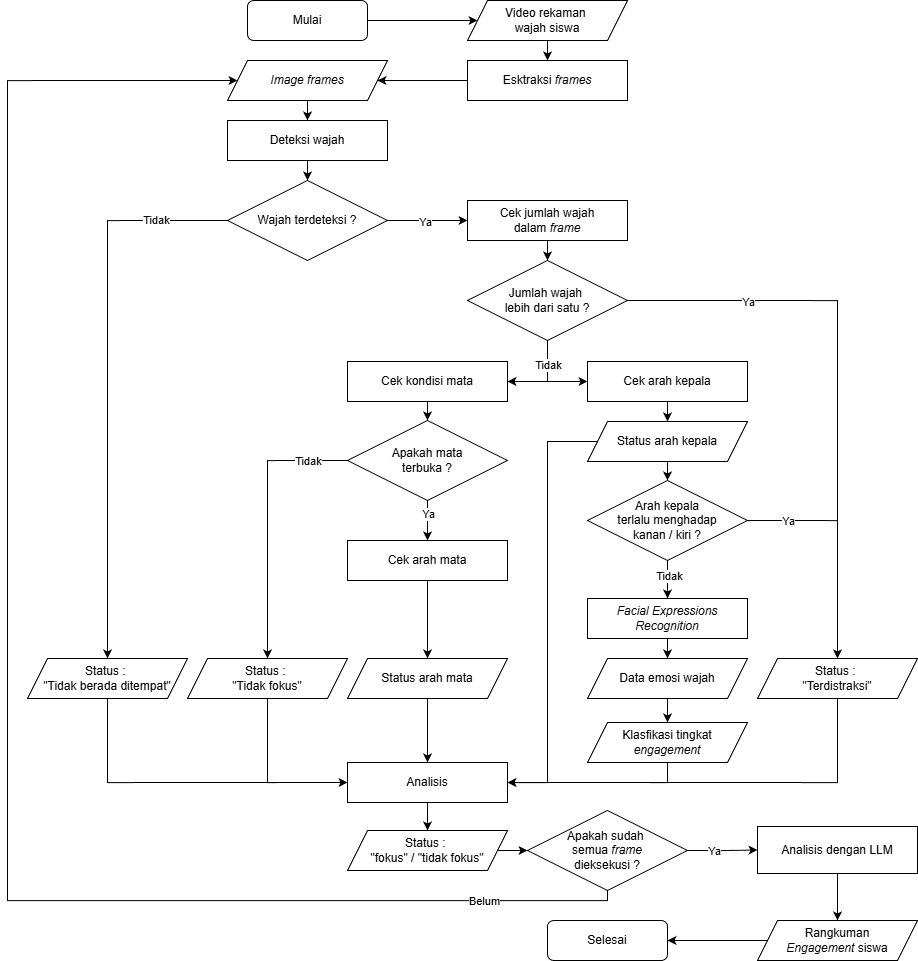

The diagram above was exported from draw.io. Its source (the exported page's mxGraphModel, read from the mxfile embedded in the PNG):
<mxGraphModel dx="1898" dy="1643" grid="1" gridSize="10" guides="1" tooltips="1" connect="1" arrows="1" fold="1" page="1" pageScale="1" pageWidth="850" pageHeight="1100" math="0" shadow="0">
  <root>
    <mxCell id="0" />
    <mxCell id="1" parent="0" />
    <mxCell id="sHGjusfdX_K-eqlnzta4-16" style="edgeStyle=orthogonalEdgeStyle;rounded=0;orthogonalLoop=1;jettySize=auto;html=1;exitX=0.5;exitY=1;exitDx=0;exitDy=0;entryX=0.5;entryY=0;entryDx=0;entryDy=0;fontStyle=0" parent="1" source="sHGjusfdX_K-eqlnzta4-1" target="sHGjusfdX_K-eqlnzta4-15" edge="1">
      <mxGeometry relative="1" as="geometry" />
    </mxCell>
    <mxCell id="sHGjusfdX_K-eqlnzta4-1" value="&lt;i&gt;Image frames&lt;/i&gt;" style="shape=parallelogram;perimeter=parallelogramPerimeter;whiteSpace=wrap;html=1;fixedSize=1;fontStyle=0" parent="1" vertex="1">
      <mxGeometry y="-220" width="160" height="40" as="geometry" />
    </mxCell>
    <mxCell id="sHGjusfdX_K-eqlnzta4-27" style="edgeStyle=orthogonalEdgeStyle;rounded=0;orthogonalLoop=1;jettySize=auto;html=1;exitX=0.5;exitY=1;exitDx=0;exitDy=0;fontStyle=0" parent="1" source="sHGjusfdX_K-eqlnzta4-3" target="sHGjusfdX_K-eqlnzta4-5" edge="1">
      <mxGeometry relative="1" as="geometry" />
    </mxCell>
    <mxCell id="sHGjusfdX_K-eqlnzta4-3" value="Cek arah kepala" style="rounded=0;whiteSpace=wrap;html=1;fontStyle=0" parent="1" vertex="1">
      <mxGeometry x="360" y="81" width="160" height="40" as="geometry" />
    </mxCell>
    <mxCell id="sHGjusfdX_K-eqlnzta4-69" style="edgeStyle=orthogonalEdgeStyle;rounded=0;orthogonalLoop=1;jettySize=auto;html=1;entryX=0.5;entryY=0;entryDx=0;entryDy=0;fontStyle=0" parent="1" source="sHGjusfdX_K-eqlnzta4-4" target="sHGjusfdX_K-eqlnzta4-67" edge="1">
      <mxGeometry relative="1" as="geometry" />
    </mxCell>
    <mxCell id="sHGjusfdX_K-eqlnzta4-4" value="Cek kondisi mata" style="rounded=0;whiteSpace=wrap;html=1;fontStyle=0" parent="1" vertex="1">
      <mxGeometry x="120" y="81" width="160" height="40" as="geometry" />
    </mxCell>
    <mxCell id="sHGjusfdX_K-eqlnzta4-28" style="edgeStyle=orthogonalEdgeStyle;rounded=0;orthogonalLoop=1;jettySize=auto;html=1;exitX=0.5;exitY=1;exitDx=0;exitDy=0;entryX=0.5;entryY=0;entryDx=0;entryDy=0;fontStyle=0" parent="1" source="sHGjusfdX_K-eqlnzta4-5" target="sHGjusfdX_K-eqlnzta4-7" edge="1">
      <mxGeometry relative="1" as="geometry" />
    </mxCell>
    <mxCell id="sHGjusfdX_K-eqlnzta4-41" style="edgeStyle=orthogonalEdgeStyle;rounded=0;orthogonalLoop=1;jettySize=auto;html=1;exitX=0;exitY=0.5;exitDx=0;exitDy=0;fontStyle=0" parent="1" source="sHGjusfdX_K-eqlnzta4-5" target="sHGjusfdX_K-eqlnzta4-37" edge="1">
      <mxGeometry relative="1" as="geometry">
        <Array as="points">
          <mxPoint x="320" y="161" />
        </Array>
      </mxGeometry>
    </mxCell>
    <mxCell id="sHGjusfdX_K-eqlnzta4-5" value="Status arah kepala" style="shape=parallelogram;perimeter=parallelogramPerimeter;whiteSpace=wrap;html=1;fixedSize=1;fontStyle=0" parent="1" vertex="1">
      <mxGeometry x="360" y="141" width="160" height="40" as="geometry" />
    </mxCell>
    <mxCell id="sHGjusfdX_K-eqlnzta4-29" style="edgeStyle=orthogonalEdgeStyle;rounded=0;orthogonalLoop=1;jettySize=auto;html=1;exitX=1;exitY=0.5;exitDx=0;exitDy=0;fontStyle=0" parent="1" source="sHGjusfdX_K-eqlnzta4-7" target="sHGjusfdX_K-eqlnzta4-8" edge="1">
      <mxGeometry relative="1" as="geometry" />
    </mxCell>
    <mxCell id="sHGjusfdX_K-eqlnzta4-30" value="Ya" style="edgeLabel;html=1;align=center;verticalAlign=middle;resizable=0;points=[];fontStyle=0" parent="sHGjusfdX_K-eqlnzta4-29" connectable="0" vertex="1">
      <mxGeometry x="-0.0107" y="-1" relative="1" as="geometry">
        <mxPoint x="-49" y="-23" as="offset" />
      </mxGeometry>
    </mxCell>
    <mxCell id="sHGjusfdX_K-eqlnzta4-31" style="edgeStyle=orthogonalEdgeStyle;rounded=0;orthogonalLoop=1;jettySize=auto;html=1;exitX=0.5;exitY=1;exitDx=0;exitDy=0;entryX=0.5;entryY=0;entryDx=0;entryDy=0;fontStyle=0" parent="1" target="sHGjusfdX_K-eqlnzta4-9" edge="1">
      <mxGeometry relative="1" as="geometry">
        <mxPoint x="440" y="258" as="sourcePoint" />
      </mxGeometry>
    </mxCell>
    <mxCell id="sHGjusfdX_K-eqlnzta4-62" value="Tidak" style="edgeLabel;html=1;align=center;verticalAlign=middle;resizable=0;points=[];fontStyle=0" parent="sHGjusfdX_K-eqlnzta4-31" connectable="0" vertex="1">
      <mxGeometry x="0.2487" y="1" relative="1" as="geometry">
        <mxPoint as="offset" />
      </mxGeometry>
    </mxCell>
    <mxCell id="sHGjusfdX_K-eqlnzta4-7" value="Arah kepala&lt;div&gt;terlalu menghadap&lt;/div&gt;&lt;div&gt;kanan / kiri ?&lt;/div&gt;" style="rhombus;whiteSpace=wrap;html=1;fontStyle=0" parent="1" vertex="1">
      <mxGeometry x="360" y="200" width="160" height="80" as="geometry" />
    </mxCell>
    <mxCell id="sHGjusfdX_K-eqlnzta4-82" style="edgeStyle=orthogonalEdgeStyle;rounded=0;orthogonalLoop=1;jettySize=auto;html=1;exitX=0.5;exitY=1;exitDx=0;exitDy=0;entryX=1;entryY=0.5;entryDx=0;entryDy=0;fontStyle=0" parent="1" source="sHGjusfdX_K-eqlnzta4-8" target="sHGjusfdX_K-eqlnzta4-37" edge="1">
      <mxGeometry relative="1" as="geometry">
        <mxPoint x="450" y="490" as="targetPoint" />
      </mxGeometry>
    </mxCell>
    <mxCell id="sHGjusfdX_K-eqlnzta4-8" value="Status :&amp;nbsp;&lt;div&gt;&quot;Terdistraksi&quot;&lt;/div&gt;" style="shape=parallelogram;perimeter=parallelogramPerimeter;whiteSpace=wrap;html=1;fixedSize=1;fontStyle=0" parent="1" vertex="1">
      <mxGeometry x="530" y="378" width="160" height="40" as="geometry" />
    </mxCell>
    <mxCell id="sHGjusfdX_K-eqlnzta4-33" style="edgeStyle=orthogonalEdgeStyle;rounded=0;orthogonalLoop=1;jettySize=auto;html=1;exitX=0.5;exitY=1;exitDx=0;exitDy=0;entryX=0.5;entryY=0;entryDx=0;entryDy=0;fontStyle=0" parent="1" source="sHGjusfdX_K-eqlnzta4-9" target="sHGjusfdX_K-eqlnzta4-10" edge="1">
      <mxGeometry relative="1" as="geometry" />
    </mxCell>
    <mxCell id="sHGjusfdX_K-eqlnzta4-9" value="&lt;i&gt;&lt;span&gt;Facial Expressions Recognition&lt;/span&gt;&lt;/i&gt;" style="rounded=0;whiteSpace=wrap;html=1;fontStyle=0" parent="1" vertex="1">
      <mxGeometry x="360" y="318" width="160" height="40" as="geometry" />
    </mxCell>
    <mxCell id="XszflfkOLppBAXA3Ib1Y-3" style="edgeStyle=orthogonalEdgeStyle;rounded=0;orthogonalLoop=1;jettySize=auto;html=1;exitX=0.5;exitY=1;exitDx=0;exitDy=0;" parent="1" source="sHGjusfdX_K-eqlnzta4-10" target="XszflfkOLppBAXA3Ib1Y-1" edge="1">
      <mxGeometry relative="1" as="geometry" />
    </mxCell>
    <mxCell id="sHGjusfdX_K-eqlnzta4-10" value="Data emosi wajah" style="shape=parallelogram;perimeter=parallelogramPerimeter;whiteSpace=wrap;html=1;fixedSize=1;fontStyle=0" parent="1" vertex="1">
      <mxGeometry x="360" y="378" width="160" height="40" as="geometry" />
    </mxCell>
    <mxCell id="sHGjusfdX_K-eqlnzta4-20" style="edgeStyle=orthogonalEdgeStyle;rounded=0;orthogonalLoop=1;jettySize=auto;html=1;exitX=0.5;exitY=1;exitDx=0;exitDy=0;entryX=0.5;entryY=0;entryDx=0;entryDy=0;fontStyle=0" parent="1" source="sHGjusfdX_K-eqlnzta4-11" target="sHGjusfdX_K-eqlnzta4-12" edge="1">
      <mxGeometry relative="1" as="geometry" />
    </mxCell>
    <mxCell id="sHGjusfdX_K-eqlnzta4-11" value="Cek jumlah wajah dalam&amp;nbsp;&lt;i&gt;frame&lt;/i&gt;" style="rounded=0;whiteSpace=wrap;html=1;fontStyle=0" parent="1" vertex="1">
      <mxGeometry x="240" y="-80" width="160" height="40" as="geometry" />
    </mxCell>
    <mxCell id="sHGjusfdX_K-eqlnzta4-21" style="edgeStyle=orthogonalEdgeStyle;rounded=0;orthogonalLoop=1;jettySize=auto;html=1;exitX=1;exitY=0.5;exitDx=0;exitDy=0;fontStyle=0" parent="1" source="sHGjusfdX_K-eqlnzta4-12" target="sHGjusfdX_K-eqlnzta4-8" edge="1">
      <mxGeometry relative="1" as="geometry" />
    </mxCell>
    <mxCell id="sHGjusfdX_K-eqlnzta4-22" value="Ya" style="edgeLabel;html=1;align=center;verticalAlign=middle;resizable=0;points=[];fontStyle=0" parent="sHGjusfdX_K-eqlnzta4-21" connectable="0" vertex="1">
      <mxGeometry x="-0.5782" y="-1" relative="1" as="geometry">
        <mxPoint as="offset" />
      </mxGeometry>
    </mxCell>
    <mxCell id="sHGjusfdX_K-eqlnzta4-23" style="edgeStyle=orthogonalEdgeStyle;rounded=0;orthogonalLoop=1;jettySize=auto;html=1;exitX=0.5;exitY=1;exitDx=0;exitDy=0;entryX=1;entryY=0.5;entryDx=0;entryDy=0;fontStyle=0" parent="1" source="sHGjusfdX_K-eqlnzta4-12" target="sHGjusfdX_K-eqlnzta4-4" edge="1">
      <mxGeometry relative="1" as="geometry" />
    </mxCell>
    <mxCell id="sHGjusfdX_K-eqlnzta4-24" value="Tidak" style="edgeLabel;html=1;align=center;verticalAlign=middle;resizable=0;points=[];fontStyle=0" parent="sHGjusfdX_K-eqlnzta4-23" connectable="0" vertex="1">
      <mxGeometry x="-0.4137" relative="1" as="geometry">
        <mxPoint as="offset" />
      </mxGeometry>
    </mxCell>
    <mxCell id="sHGjusfdX_K-eqlnzta4-25" style="edgeStyle=orthogonalEdgeStyle;rounded=0;orthogonalLoop=1;jettySize=auto;html=1;exitX=0.5;exitY=1;exitDx=0;exitDy=0;entryX=0;entryY=0.5;entryDx=0;entryDy=0;fontStyle=0" parent="1" source="sHGjusfdX_K-eqlnzta4-12" target="sHGjusfdX_K-eqlnzta4-3" edge="1">
      <mxGeometry relative="1" as="geometry" />
    </mxCell>
    <mxCell id="sHGjusfdX_K-eqlnzta4-38" value="Tidak" style="edgeLabel;html=1;align=center;verticalAlign=middle;resizable=0;points=[];fontStyle=0" parent="sHGjusfdX_K-eqlnzta4-25" connectable="0" vertex="1">
      <mxGeometry x="-0.4124" relative="1" as="geometry">
        <mxPoint as="offset" />
      </mxGeometry>
    </mxCell>
    <mxCell id="sHGjusfdX_K-eqlnzta4-12" value="Jumlah wajah&amp;nbsp;&lt;div&gt;lebih dari satu ?&lt;/div&gt;" style="rhombus;whiteSpace=wrap;html=1;fontStyle=0" parent="1" vertex="1">
      <mxGeometry x="240" y="-20" width="160" height="80" as="geometry" />
    </mxCell>
    <mxCell id="sHGjusfdX_K-eqlnzta4-18" style="edgeStyle=orthogonalEdgeStyle;rounded=0;orthogonalLoop=1;jettySize=auto;html=1;exitX=1;exitY=0.5;exitDx=0;exitDy=0;fontStyle=0" parent="1" source="sHGjusfdX_K-eqlnzta4-14" target="sHGjusfdX_K-eqlnzta4-11" edge="1">
      <mxGeometry relative="1" as="geometry" />
    </mxCell>
    <mxCell id="sHGjusfdX_K-eqlnzta4-19" value="Ya" style="edgeLabel;html=1;align=center;verticalAlign=middle;resizable=0;points=[];fontStyle=0" parent="sHGjusfdX_K-eqlnzta4-18" connectable="0" vertex="1">
      <mxGeometry x="-0.0762" y="-1" relative="1" as="geometry">
        <mxPoint as="offset" />
      </mxGeometry>
    </mxCell>
    <mxCell id="sHGjusfdX_K-eqlnzta4-35" style="edgeStyle=orthogonalEdgeStyle;rounded=0;orthogonalLoop=1;jettySize=auto;html=1;exitX=0;exitY=0.5;exitDx=0;exitDy=0;fontStyle=0" parent="1" source="sHGjusfdX_K-eqlnzta4-14" target="sHGjusfdX_K-eqlnzta4-34" edge="1">
      <mxGeometry relative="1" as="geometry" />
    </mxCell>
    <mxCell id="sHGjusfdX_K-eqlnzta4-36" value="Tidak" style="edgeLabel;html=1;align=center;verticalAlign=middle;resizable=0;points=[];fontStyle=0" parent="sHGjusfdX_K-eqlnzta4-35" connectable="0" vertex="1">
      <mxGeometry x="-0.7424" y="-1" relative="1" as="geometry">
        <mxPoint as="offset" />
      </mxGeometry>
    </mxCell>
    <mxCell id="sHGjusfdX_K-eqlnzta4-14" value="Wajah terdeteksi ?" style="rhombus;whiteSpace=wrap;html=1;fontStyle=0" parent="1" vertex="1">
      <mxGeometry y="-100" width="160" height="80" as="geometry" />
    </mxCell>
    <mxCell id="sHGjusfdX_K-eqlnzta4-17" style="edgeStyle=orthogonalEdgeStyle;rounded=0;orthogonalLoop=1;jettySize=auto;html=1;exitX=0.5;exitY=1;exitDx=0;exitDy=0;entryX=0.5;entryY=0;entryDx=0;entryDy=0;fontStyle=0" parent="1" source="sHGjusfdX_K-eqlnzta4-15" target="sHGjusfdX_K-eqlnzta4-14" edge="1">
      <mxGeometry relative="1" as="geometry" />
    </mxCell>
    <mxCell id="sHGjusfdX_K-eqlnzta4-15" value="Deteksi wajah" style="rounded=0;whiteSpace=wrap;html=1;fontStyle=0" parent="1" vertex="1">
      <mxGeometry y="-160" width="160" height="40" as="geometry" />
    </mxCell>
    <mxCell id="sHGjusfdX_K-eqlnzta4-78" style="edgeStyle=orthogonalEdgeStyle;rounded=0;orthogonalLoop=1;jettySize=auto;html=1;exitX=0.5;exitY=1;exitDx=0;exitDy=0;entryX=0;entryY=0.5;entryDx=0;entryDy=0;fontStyle=0" parent="1" source="sHGjusfdX_K-eqlnzta4-34" target="sHGjusfdX_K-eqlnzta4-37" edge="1">
      <mxGeometry relative="1" as="geometry" />
    </mxCell>
    <mxCell id="sHGjusfdX_K-eqlnzta4-34" value="Status :&amp;nbsp;&lt;div&gt;&quot;Tidak berada ditempat&quot;&lt;/div&gt;" style="shape=parallelogram;perimeter=parallelogramPerimeter;whiteSpace=wrap;html=1;fixedSize=1;fontStyle=0" parent="1" vertex="1">
      <mxGeometry x="-200" y="378" width="160" height="40" as="geometry" />
    </mxCell>
    <mxCell id="sHGjusfdX_K-eqlnzta4-83" style="edgeStyle=orthogonalEdgeStyle;rounded=0;orthogonalLoop=1;jettySize=auto;html=1;exitX=0.5;exitY=1;exitDx=0;exitDy=0;fontStyle=0" parent="1" target="sHGjusfdX_K-eqlnzta4-59" edge="1">
      <mxGeometry relative="1" as="geometry">
        <mxPoint x="200" y="510" as="sourcePoint" />
      </mxGeometry>
    </mxCell>
    <mxCell id="sHGjusfdX_K-eqlnzta4-37" value="Analisis" style="rounded=0;whiteSpace=wrap;html=1;fontStyle=0" parent="1" vertex="1">
      <mxGeometry x="120" y="482" width="160" height="40" as="geometry" />
    </mxCell>
    <mxCell id="BURDMu_4veDBI080nrfA-5" style="edgeStyle=orthogonalEdgeStyle;rounded=0;orthogonalLoop=1;jettySize=auto;html=1;exitX=0;exitY=0.5;exitDx=0;exitDy=0;entryX=1;entryY=0.5;entryDx=0;entryDy=0;" edge="1" parent="1" source="sHGjusfdX_K-eqlnzta4-44" target="BURDMu_4veDBI080nrfA-4">
      <mxGeometry relative="1" as="geometry" />
    </mxCell>
    <mxCell id="sHGjusfdX_K-eqlnzta4-44" value="Rangkuman&lt;div&gt;&lt;i&gt;Engagement&amp;nbsp;&lt;/i&gt;&lt;span style=&quot;background-color: transparent; color: light-dark(rgb(0, 0, 0), rgb(255, 255, 255));&quot;&gt;siswa&lt;/span&gt;&lt;/div&gt;" style="shape=parallelogram;perimeter=parallelogramPerimeter;whiteSpace=wrap;html=1;fixedSize=1;fontStyle=0" parent="1" vertex="1">
      <mxGeometry x="530" y="640" width="160" height="40" as="geometry" />
    </mxCell>
    <mxCell id="sHGjusfdX_K-eqlnzta4-49" style="edgeStyle=orthogonalEdgeStyle;rounded=0;orthogonalLoop=1;jettySize=auto;html=1;exitX=0.5;exitY=1;exitDx=0;exitDy=0;entryX=0.5;entryY=0;entryDx=0;entryDy=0;fontStyle=0" parent="1" source="sHGjusfdX_K-eqlnzta4-46" target="sHGjusfdX_K-eqlnzta4-48" edge="1">
      <mxGeometry relative="1" as="geometry" />
    </mxCell>
    <mxCell id="sHGjusfdX_K-eqlnzta4-46" value="Video rekaman&amp;nbsp;&lt;div&gt;wajah siswa&lt;/div&gt;" style="shape=parallelogram;perimeter=parallelogramPerimeter;whiteSpace=wrap;html=1;fixedSize=1;fontStyle=0" parent="1" vertex="1">
      <mxGeometry x="240" y="-280" width="160" height="40" as="geometry" />
    </mxCell>
    <mxCell id="sHGjusfdX_K-eqlnzta4-50" style="edgeStyle=orthogonalEdgeStyle;rounded=0;orthogonalLoop=1;jettySize=auto;html=1;exitX=0;exitY=0.5;exitDx=0;exitDy=0;entryX=1;entryY=0.5;entryDx=0;entryDy=0;fontStyle=0" parent="1" source="sHGjusfdX_K-eqlnzta4-48" target="sHGjusfdX_K-eqlnzta4-1" edge="1">
      <mxGeometry relative="1" as="geometry" />
    </mxCell>
    <mxCell id="sHGjusfdX_K-eqlnzta4-48" value="Esktraksi &lt;i&gt;frames&lt;/i&gt;" style="rounded=0;whiteSpace=wrap;html=1;fontStyle=0" parent="1" vertex="1">
      <mxGeometry x="240" y="-220" width="160" height="40" as="geometry" />
    </mxCell>
    <mxCell id="sHGjusfdX_K-eqlnzta4-85" style="edgeStyle=orthogonalEdgeStyle;rounded=0;orthogonalLoop=1;jettySize=auto;html=1;exitX=0.5;exitY=1;exitDx=0;exitDy=0;fontStyle=0" parent="1" source="sHGjusfdX_K-eqlnzta4-51" target="sHGjusfdX_K-eqlnzta4-44" edge="1">
      <mxGeometry relative="1" as="geometry" />
    </mxCell>
    <mxCell id="sHGjusfdX_K-eqlnzta4-51" value="Analisis dengan LLM" style="rounded=0;whiteSpace=wrap;html=1;fontStyle=0" parent="1" vertex="1">
      <mxGeometry x="530" y="546" width="160" height="47" as="geometry" />
    </mxCell>
    <mxCell id="sHGjusfdX_K-eqlnzta4-57" style="edgeStyle=orthogonalEdgeStyle;rounded=0;orthogonalLoop=1;jettySize=auto;html=1;exitX=0.5;exitY=1;exitDx=0;exitDy=0;entryX=0;entryY=0.5;entryDx=0;entryDy=0;fontStyle=0" parent="1" source="sHGjusfdX_K-eqlnzta4-52" target="sHGjusfdX_K-eqlnzta4-1" edge="1">
      <mxGeometry relative="1" as="geometry">
        <Array as="points">
          <mxPoint x="380" y="620" />
          <mxPoint x="-220" y="620" />
          <mxPoint x="-220" y="-200" />
        </Array>
      </mxGeometry>
    </mxCell>
    <mxCell id="sHGjusfdX_K-eqlnzta4-58" value="Belum" style="edgeLabel;html=1;align=center;verticalAlign=middle;resizable=0;points=[];fontStyle=0" parent="sHGjusfdX_K-eqlnzta4-57" connectable="0" vertex="1">
      <mxGeometry x="-0.84" relative="1" as="geometry">
        <mxPoint as="offset" />
      </mxGeometry>
    </mxCell>
    <mxCell id="sHGjusfdX_K-eqlnzta4-64" style="edgeStyle=orthogonalEdgeStyle;rounded=0;orthogonalLoop=1;jettySize=auto;html=1;exitX=1;exitY=0.5;exitDx=0;exitDy=0;entryX=0;entryY=0.5;entryDx=0;entryDy=0;fontStyle=0" parent="1" source="sHGjusfdX_K-eqlnzta4-52" target="sHGjusfdX_K-eqlnzta4-51" edge="1">
      <mxGeometry relative="1" as="geometry" />
    </mxCell>
    <mxCell id="sHGjusfdX_K-eqlnzta4-66" value="Ya" style="edgeLabel;html=1;align=center;verticalAlign=middle;resizable=0;points=[];fontStyle=0" parent="sHGjusfdX_K-eqlnzta4-64" connectable="0" vertex="1">
      <mxGeometry x="-0.2389" relative="1" as="geometry">
        <mxPoint as="offset" />
      </mxGeometry>
    </mxCell>
    <mxCell id="sHGjusfdX_K-eqlnzta4-52" value="Apakah sudah&amp;nbsp;&lt;div&gt;semua &lt;i&gt;frame&lt;/i&gt;&lt;/div&gt;&lt;div&gt;dieksekusi ?&lt;/div&gt;" style="rhombus;whiteSpace=wrap;html=1;fontStyle=0" parent="1" vertex="1">
      <mxGeometry x="300" y="530" width="160" height="80" as="geometry" />
    </mxCell>
    <mxCell id="sHGjusfdX_K-eqlnzta4-84" style="edgeStyle=orthogonalEdgeStyle;rounded=0;orthogonalLoop=1;jettySize=auto;html=1;exitX=1;exitY=0.5;exitDx=0;exitDy=0;entryX=0;entryY=0.5;entryDx=0;entryDy=0;fontStyle=0" parent="1" source="sHGjusfdX_K-eqlnzta4-59" target="sHGjusfdX_K-eqlnzta4-52" edge="1">
      <mxGeometry relative="1" as="geometry" />
    </mxCell>
    <mxCell id="sHGjusfdX_K-eqlnzta4-59" value="Status :&amp;nbsp;&lt;div&gt;&quot;fokus&quot; / &quot;tidak fokus&quot;&lt;br&gt;&lt;/div&gt;" style="shape=parallelogram;perimeter=parallelogramPerimeter;whiteSpace=wrap;html=1;fixedSize=1;fontStyle=0" parent="1" vertex="1">
      <mxGeometry x="120" y="550" width="160" height="40" as="geometry" />
    </mxCell>
    <mxCell id="sHGjusfdX_K-eqlnzta4-71" style="edgeStyle=orthogonalEdgeStyle;rounded=0;orthogonalLoop=1;jettySize=auto;html=1;exitX=0.5;exitY=1;exitDx=0;exitDy=0;entryX=0.5;entryY=0;entryDx=0;entryDy=0;fontStyle=0" parent="1" source="sHGjusfdX_K-eqlnzta4-67" target="sHGjusfdX_K-eqlnzta4-70" edge="1">
      <mxGeometry relative="1" as="geometry" />
    </mxCell>
    <mxCell id="sHGjusfdX_K-eqlnzta4-72" value="Ya" style="edgeLabel;html=1;align=center;verticalAlign=middle;resizable=0;points=[];fontStyle=0" parent="sHGjusfdX_K-eqlnzta4-71" connectable="0" vertex="1">
      <mxGeometry x="-0.3487" relative="1" as="geometry">
        <mxPoint as="offset" />
      </mxGeometry>
    </mxCell>
    <mxCell id="sHGjusfdX_K-eqlnzta4-75" style="edgeStyle=orthogonalEdgeStyle;rounded=0;orthogonalLoop=1;jettySize=auto;html=1;exitX=0;exitY=0.5;exitDx=0;exitDy=0;entryX=0.5;entryY=0;entryDx=0;entryDy=0;fontStyle=0" parent="1" source="sHGjusfdX_K-eqlnzta4-67" target="sHGjusfdX_K-eqlnzta4-74" edge="1">
      <mxGeometry relative="1" as="geometry" />
    </mxCell>
    <mxCell id="sHGjusfdX_K-eqlnzta4-76" value="Tidak" style="edgeLabel;html=1;align=center;verticalAlign=middle;resizable=0;points=[];fontStyle=0" parent="sHGjusfdX_K-eqlnzta4-75" connectable="0" vertex="1">
      <mxGeometry x="-0.5113" relative="1" as="geometry">
        <mxPoint x="28" as="offset" />
      </mxGeometry>
    </mxCell>
    <mxCell id="sHGjusfdX_K-eqlnzta4-67" value="Apakah mata&lt;div&gt;terbuka ?&lt;/div&gt;" style="rhombus;whiteSpace=wrap;html=1;fontStyle=0" parent="1" vertex="1">
      <mxGeometry x="120" y="140" width="160" height="80" as="geometry" />
    </mxCell>
    <mxCell id="sHGjusfdX_K-eqlnzta4-77" style="edgeStyle=orthogonalEdgeStyle;rounded=0;orthogonalLoop=1;jettySize=auto;html=1;exitX=0.5;exitY=1;exitDx=0;exitDy=0;fontStyle=0" parent="1" source="sHGjusfdX_K-eqlnzta4-68" target="sHGjusfdX_K-eqlnzta4-37" edge="1">
      <mxGeometry relative="1" as="geometry" />
    </mxCell>
    <mxCell id="sHGjusfdX_K-eqlnzta4-68" value="Status arah mata" style="shape=parallelogram;perimeter=parallelogramPerimeter;whiteSpace=wrap;html=1;fixedSize=1;fontStyle=0" parent="1" vertex="1">
      <mxGeometry x="120" y="378" width="160" height="40" as="geometry" />
    </mxCell>
    <mxCell id="sHGjusfdX_K-eqlnzta4-73" style="edgeStyle=orthogonalEdgeStyle;rounded=0;orthogonalLoop=1;jettySize=auto;html=1;exitX=0.5;exitY=1;exitDx=0;exitDy=0;entryX=0.5;entryY=0;entryDx=0;entryDy=0;fontStyle=0" parent="1" source="sHGjusfdX_K-eqlnzta4-70" target="sHGjusfdX_K-eqlnzta4-68" edge="1">
      <mxGeometry relative="1" as="geometry" />
    </mxCell>
    <mxCell id="sHGjusfdX_K-eqlnzta4-70" value="Cek arah mata" style="rounded=0;whiteSpace=wrap;html=1;fontStyle=0" parent="1" vertex="1">
      <mxGeometry x="120" y="260" width="160" height="40" as="geometry" />
    </mxCell>
    <mxCell id="sHGjusfdX_K-eqlnzta4-80" style="edgeStyle=orthogonalEdgeStyle;rounded=0;orthogonalLoop=1;jettySize=auto;html=1;exitX=0.5;exitY=1;exitDx=0;exitDy=0;entryX=0;entryY=0.5;entryDx=0;entryDy=0;fontStyle=0" parent="1" source="sHGjusfdX_K-eqlnzta4-74" target="sHGjusfdX_K-eqlnzta4-37" edge="1">
      <mxGeometry relative="1" as="geometry" />
    </mxCell>
    <mxCell id="sHGjusfdX_K-eqlnzta4-74" value="Status :&amp;nbsp;&lt;div&gt;&quot;Tidak fokus&quot;&lt;/div&gt;" style="shape=parallelogram;perimeter=parallelogramPerimeter;whiteSpace=wrap;html=1;fixedSize=1;fontStyle=0" parent="1" vertex="1">
      <mxGeometry x="-40" y="378" width="160" height="40" as="geometry" />
    </mxCell>
    <mxCell id="XszflfkOLppBAXA3Ib1Y-4" style="edgeStyle=orthogonalEdgeStyle;rounded=0;orthogonalLoop=1;jettySize=auto;html=1;exitX=0.5;exitY=1;exitDx=0;exitDy=0;entryX=1;entryY=0.5;entryDx=0;entryDy=0;" parent="1" source="XszflfkOLppBAXA3Ib1Y-1" target="sHGjusfdX_K-eqlnzta4-37" edge="1">
      <mxGeometry relative="1" as="geometry" />
    </mxCell>
    <mxCell id="XszflfkOLppBAXA3Ib1Y-1" value="Klasfikasi tingkat&lt;div&gt;&lt;i&gt;engagement&lt;/i&gt;&lt;/div&gt;" style="shape=parallelogram;perimeter=parallelogramPerimeter;whiteSpace=wrap;html=1;fixedSize=1;fontStyle=0" parent="1" vertex="1">
      <mxGeometry x="360" y="442" width="160" height="40" as="geometry" />
    </mxCell>
    <mxCell id="BURDMu_4veDBI080nrfA-2" style="edgeStyle=orthogonalEdgeStyle;rounded=0;orthogonalLoop=1;jettySize=auto;html=1;exitX=1;exitY=0.5;exitDx=0;exitDy=0;" edge="1" parent="1" target="sHGjusfdX_K-eqlnzta4-46">
      <mxGeometry relative="1" as="geometry">
        <mxPoint x="139.99999999999545" y="-260" as="sourcePoint" />
      </mxGeometry>
    </mxCell>
    <mxCell id="BURDMu_4veDBI080nrfA-3" value="Mulai" style="rounded=1;whiteSpace=wrap;html=1;perimeterSpacing=0;" vertex="1" parent="1">
      <mxGeometry x="20" y="-280" width="120" height="40" as="geometry" />
    </mxCell>
    <mxCell id="BURDMu_4veDBI080nrfA-4" value="Selesai" style="rounded=1;whiteSpace=wrap;html=1;perimeterSpacing=0;" vertex="1" parent="1">
      <mxGeometry x="320" y="640" width="120" height="40" as="geometry" />
    </mxCell>
  </root>
</mxGraphModel>